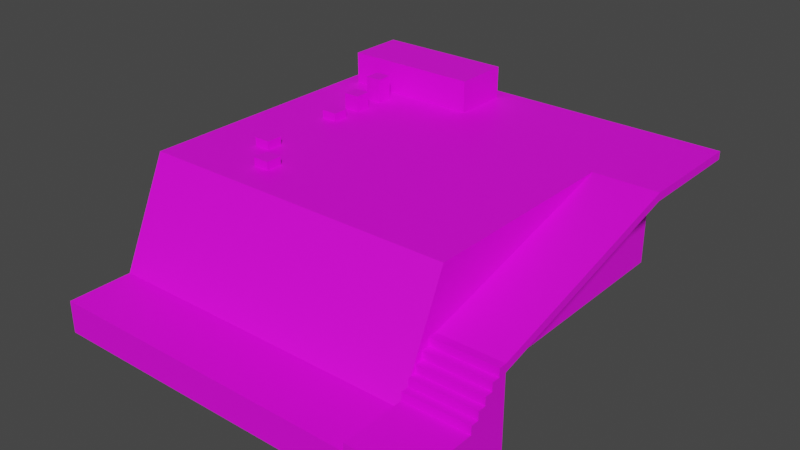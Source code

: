 # Source: playground.blend  (saved by Blender 3.4.6; exported with 4.5.12 LTS)
import bpy
from mathutils import Matrix  # noqa: F401  (used for matrix-valued properties, if any)

bpy.ops.wm.read_factory_settings(use_empty=True)
scene = bpy.context.scene
scene.name = 'Scene'

# ---- collections
col_collection = bpy.data.collections.new('Collection'); scene.collection.children.link(col_collection)

# ---- images (referenced by path relative to the original .blend; pixels are not part of the script)
import os
ASSET_DIR = os.environ.get("B2B_ASSET_DIR", "")  # directory of the original .blend (textures are referenced by path, not embedded)
HERE = os.path.dirname(os.path.abspath(__file__))  # packed textures are extracted next to this script under _unpacked/

def load_image(name, relpath, width, height, colorspace="sRGB"):
    """Load a texture the original file referenced (path relative to the .blend, or extracted next to this script)."""
    p = next((c for c in (os.path.join(HERE, relpath), os.path.join(ASSET_DIR, relpath)) if relpath and os.path.exists(c)), "")
    if p:
        img = bpy.data.images.load(p, check_existing=True)
        img.name = name
    else:  # same state as the original file: an image datablock whose file is absent (Cycles renders it pink)
        img = bpy.data.images.new(name, width, height)
        img.source = "FILE"
        img.filepath = "//" + (relpath or name)
    img.colorspace_settings.name = colorspace
    return img
img_texture_png = load_image('texture.png', 'texture.png', 1024, 1024, 'sRGB')

# ---- materials (node trees are filled in below, after node groups)
mat_wall = bpy.data.materials.new('Wall')
mat_wall.alpha_threshold = 0.0
mat_wall.use_transparent_shadow = False
mat_wall.roughness = 0.5
mat_wall.line_color = (0.0, 0.0, 0.0, 1.0)

# ---- material node trees
mat_wall.use_nodes = True; mat_wall.node_tree.nodes.clear()
_N = mat_wall.node_tree.nodes; _L = mat_wall.node_tree.links
n0 = _N.new('ShaderNodeOutputMaterial'); n0.name = 'Material Output'; n0.location = (300, 300)
n1 = _N.new('ShaderNodeBsdfPrincipled'); n1.name = 'Principled BSDF'; n1.location = (10, 300)
n1.distribution = 'GGX'
n1.subsurface_method = 'RANDOM_WALK_SKIN'
n1.inputs[3].default_value = 1.45
n1.inputs[27].default_value = (0.0, 0.0, 0.0, 1.0)
n1.inputs[28].default_value = 1.0
n2 = _N.new('ShaderNodeTexImage'); n2.name = 'Image Texture'; n2.location = (-280, 275)
n2.image = img_texture_png
_L.new(n1.outputs[0], n0.inputs[0])
_L.new(n2.outputs[0], n1.inputs[0])
n0.is_active_output = True

# ---- world
world_world = bpy.data.worlds.new('World'); scene.world = world_world
world_world.use_nodes = True; world_world.node_tree.nodes.clear()
_N = world_world.node_tree.nodes; _L = world_world.node_tree.links
n0 = _N.new('ShaderNodeOutputWorld'); n0.name = 'World Output'; n0.location = (300, 300)
n1 = _N.new('ShaderNodeBackground'); n1.name = 'Background'; n1.location = (10, 300)
n1.inputs[0].default_value = (0.05088, 0.05088, 0.05088, 1.0)
_L.new(n1.outputs[0], n0.inputs[0])
n0.is_active_output = True
world_world.color = (0.05088, 0.05088, 0.05088)
world_world.use_sun_shadow = False
world_world.sun_shadow_jitter_overblur = 0.0

# ---- meshes
me_floor = bpy.data.meshes.new('Floor')
me_floor.from_pydata([(-20.0, -26.0, -13.0), (-20.0, -20.0, 0.0), (-20.0, 20.0, -13.0), (-20.0, 20.0, 0.0), (20.0, -26.0, -13.0), (20.0, -20.0, 0.0), (20.0, 20.0, -13.0), (20.0, 20.0, 0.0), (-20.0, 20.0, -17.0), (-20.0, -26.0, -17.0), (20.0, 20.0, -17.0), (20.0, -26.0, -17.0), (-20.0, -34.0, -13.0), (20.0, -34.0, -13.0), (-20.0, -34.0, -17.0), (20.0, -34.0, -17.0)], [], [(0, 1, 3, 2), (2, 3, 7, 6), (6, 7, 5, 4), (4, 5, 1, 0), (4, 0, 12, 13), (7, 3, 1, 5), (8, 10, 11, 9), (2, 6, 10, 8), (0, 2, 8, 9), (6, 4, 11, 10), (13, 12, 14, 15), (11, 4, 13, 15), (9, 11, 15, 14), (0, 9, 14, 12)])
_uv = me_floor.uv_layers.new(name='UVMap')
_uv.uv.foreach_set('vector', [-14.01, 0.01884, -8.01, 13.02, 31.99, 13.02, 31.99, 0.01884, -19.0, 0.01884, -19.0, 13.02, 21.0, 13.02, 21.0, 0.01884, 31.99, 0.01884, 31.99, 13.02, -8.01, 13.02, -14.01, 0.01884, 21.0, 0.01786, 21.0, 13.02, -19.0, 13.02, -19.0, 0.01786, 21.0, -13.98, -19.0, -13.98, -19.0, -21.98, 21.0, -21.98, 21.0, 31.0, -19.0, 31.0, -19.0, -8.998, 21.0, -8.998, -19.0, 32.14, 21.0, 32.14, 21.0, -13.86, -19.0, -13.86, -19.0, 0.03348, 21.0, 0.03348, 21.0, -3.967, -19.0, -3.967, -14.0, 0.03348, 32.0, 0.03348, 32.0, -3.967, -14.0, -3.967, 32.0, 0.03348, -14.0, 0.03348, -14.0, -3.967, 32.0, -3.967, 21.02, 0.03348, -18.98, 0.03348, -18.98, -3.967, 21.02, -3.967, -14.0, -3.967, -14.0, 0.03348, -22.0, 0.03348, -22.0, -3.967, -19.0, -13.86, 21.0, -13.86, 21.0, -21.86, -19.0, -21.86, -14.0, 0.03348, -14.0, -3.967, -22.0, -3.967, -22.0, 0.03348])
me_floor.materials.append(mat_wall)
me_floor.update()
me_cube_002 = bpy.data.meshes.new('Cube.002')
me_cube_002.from_pydata([(-1.0, -34.0, -17.0), (-1.0, -34.0, -12.0), (-1.0, -26.0, -17.0), (-1.0, -26.0, -12.0), (7.0, -34.0, -17.0), (7.0, -34.0, -12.0), (7.0, -26.0, -17.0), (7.0, -26.0, -12.0), (-1.0, -25.0, -12.0), (-1.0, -25.0, -17.0), (7.0, -25.0, -17.0), (7.0, -25.0, -12.0), (-1.0, -26.0, -11.0), (7.0, -26.0, -11.0), (-1.0, -25.0, -11.0), (7.0, -25.0, -11.0), (-1.0, -24.0, -12.0), (-1.0, -24.0, -17.0), (7.0, -24.0, -17.0), (7.0, -24.0, -12.0), (-1.0, -24.0, -11.0), (7.0, -24.0, -11.0), (-1.0, -25.0, -10.0), (-1.0, -24.0, -10.0), (7.0, -25.0, -10.0), (7.0, -24.0, -10.0), (-1.0, -23.0, -12.0), (-1.0, -23.0, -17.0), (7.0, -23.0, -17.0), (7.0, -23.0, -12.0), (-1.0, -23.0, -11.0), (7.0, -23.0, -11.0), (-1.0, -23.0, -10.0), (7.0, -23.0, -10.0), (-1.0, -24.0, -9.0), (7.0, -24.0, -9.0), (-1.0, -23.0, -9.0), (7.0, -23.0, -9.0), (-1.0, -22.0, -12.0), (-1.0, -22.0, -17.0), (7.0, -22.0, -17.0), (7.0, -22.0, -12.0), (-1.0, -22.0, -11.0), (7.0, -22.0, -11.0), (-1.0, -22.0, -10.0), (7.0, -22.0, -10.0), (-1.0, -22.0, -9.0), (7.0, -22.0, -9.0), (7.0, -22.0, -8.0), (7.0, -23.0, -8.0), (-1.0, -23.0, -8.0), (-1.0, -22.0, -8.0), (-1.0, -21.0, -12.0), (-1.0, -21.0, -17.0), (7.0, -21.0, -17.0), (7.0, -21.0, -12.0), (-1.0, -21.0, -11.0), (7.0, -21.0, -11.0), (-1.0, -21.0, -10.0), (7.0, -21.0, -10.0), (-1.0, -21.0, -9.0), (7.0, -21.0, -9.0), (-1.0, -21.0, -8.0), (7.0, -21.0, -8.0), (-1.0, -22.0, -7.0), (7.0, -22.0, -7.0), (-1.0, -21.0, -7.0), (7.0, -21.0, -7.0), (-1.0, 6.0, -1.0), (7.0, 6.0, -1.0), (-1.0, 6.0, 0.0), (7.0, 6.0, 0.0), (-1.0, 20.0, -1.0), (7.0, 20.0, -1.0), (-1.0, 20.0, 0.0), (7.0, 20.0, 0.0)], [], [(0, 1, 3, 2), (7, 6, 10, 11), (6, 7, 5, 4), (4, 5, 1, 0), (2, 6, 4, 0), (7, 3, 1, 5), (9, 8, 16, 17), (6, 2, 9, 10), (8, 3, 12, 14), (2, 3, 8, 9), (12, 13, 15, 14), (7, 11, 15, 13), (3, 7, 13, 12), (8, 14, 20, 16), (19, 18, 28, 29), (26, 30, 42, 38), (20, 14, 22, 23), (15, 11, 19, 21), (11, 10, 18, 19), (10, 9, 17, 18), (22, 24, 25, 23), (14, 15, 24, 22), (16, 20, 30, 26), (15, 21, 25, 24), (30, 32, 44, 42), (28, 27, 39, 40), (37, 33, 45, 47), (18, 17, 27, 28), (25, 21, 31, 33), (20, 23, 32, 30), (21, 19, 29, 31), (17, 16, 26, 27), (34, 35, 37, 36), (23, 25, 35, 34), (25, 33, 37, 35), (32, 23, 34, 36), (62, 51, 64, 66), (42, 44, 58, 56), (48, 47, 61, 63), (40, 39, 53, 54), (33, 31, 43, 45), (31, 29, 41, 43), (32, 36, 46, 44), (29, 28, 40, 41), (27, 26, 38, 39), (44, 46, 60, 58), (50, 49, 48, 51), (46, 36, 50, 51), (36, 37, 49, 50), (37, 47, 48, 49), (59, 58, 60, 61), (53, 52, 55, 54), (55, 52, 56, 57), (57, 56, 58, 59), (61, 60, 62, 63), (38, 42, 56, 52), (47, 45, 59, 61), (45, 43, 57, 59), (43, 41, 55, 57), (41, 40, 54, 55), (39, 38, 52, 53), (46, 51, 62, 60), (64, 65, 67, 66), (48, 63, 67, 65), (67, 63, 69, 71), (51, 48, 65, 64), (71, 69, 73, 75), (63, 62, 68, 69), (62, 66, 70, 68), (66, 67, 71, 70), (73, 72, 74, 75), (70, 71, 75, 74), (68, 70, 74, 72), (69, 68, 72, 73)])
_uv = me_cube_002.uv_layers.new(name='UVMap')
_uv.uv.foreach_set('vector', [-13.01, -4.987, -13.01, 0.013, -5.011, 0.013, -5.011, -4.987, -4.025, 0.008446, -4.025, -4.992, -3.025, -4.992, -3.025, 0.008446, -4.025, -4.992, -4.025, 0.008446, -12.03, 0.008446, -12.03, -4.992, 5.992, -4.992, 5.992, 0.008446, -2.008, 0.008446, -2.008, -4.992, -3.0, -4.338, 5.0, -4.338, 5.0, -12.34, -3.0, -12.34, 5.0, -3.999, -3.0, -3.999, -3.0, -12.0, 5.0, -12.0, -3.838, -5.054, -3.838, -0.05405, -2.838, -0.05405, -2.838, -5.054, 5.0, -4.338, -3.0, -4.338, -3.0, -3.338, 5.0, -3.338, -3.838, -0.05405, -4.838, -0.05405, -4.838, 0.9459, -3.838, 0.9459, -4.838, -5.054, -4.838, -0.05405, -3.838, -0.05405, -3.838, -5.054, -3.0, -4.013, 5.0, -4.013, 5.0, -3.013, -3.0, -3.013, -4.025, 0.008446, -3.025, 0.008446, -3.025, 1.008, -4.025, 1.008, -2.987, 0.01214, 5.013, 0.01214, 5.013, 1.012, -2.987, 1.012, -3.838, -0.05405, -3.838, 0.9459, -2.838, 0.9459, -2.838, -0.05405, -2.025, 0.008446, -2.025, -4.992, -1.025, -4.992, -1.025, 0.008446, -1.838, -0.05405, -1.838, 0.9459, -0.8378, 0.9459, -0.8378, -0.05405, -2.838, 0.9459, -3.838, 0.9459, -3.838, 1.946, -2.838, 1.946, -3.025, 1.008, -3.025, 0.008446, -2.025, 0.008446, -2.025, 1.008, -3.025, 0.008446, -3.025, -4.992, -2.025, -4.992, -2.025, 0.008446, 5.0, -3.338, -3.0, -3.338, -3.0, -2.338, 5.0, -2.338, -3.0, -3.013, 5.0, -3.013, 5.0, -2.013, -3.0, -2.013, -2.987, 1.012, 5.013, 1.012, 5.013, 2.012, -2.987, 2.012, -2.838, -0.05405, -2.838, 0.9459, -1.838, 0.9459, -1.838, -0.05405, -3.025, 1.008, -2.025, 1.008, -2.025, 2.008, -3.025, 2.008, -1.838, 0.9459, -1.838, 1.946, -0.8378, 1.946, -0.8378, 0.9459, 5.0, -1.338, -3.0, -1.338, -3.0, -0.3378, 5.0, -0.3378, -1.025, 3.008, -1.025, 2.008, -0.02534, 2.008, -0.02534, 3.008, 5.0, -2.338, -3.0, -2.338, -3.0, -1.338, 5.0, -1.338, -2.025, 2.008, -2.025, 1.008, -1.025, 1.008, -1.025, 2.008, -2.838, 0.9459, -2.838, 1.946, -1.838, 1.946, -1.838, 0.9459, -2.025, 1.008, -2.025, 0.008446, -1.025, 0.008446, -1.025, 1.008, -2.838, -5.054, -2.838, -0.05405, -1.838, -0.05405, -1.838, -5.054, -3.0, -2.013, 5.0, -2.013, 5.0, -1.013, -3.0, -1.013, -2.987, 2.012, 5.013, 2.012, 5.013, 3.012, -2.987, 3.012, -2.025, 2.008, -1.025, 2.008, -1.025, 3.008, -2.025, 3.008, -1.838, 1.946, -2.838, 1.946, -2.838, 2.946, -1.838, 2.946, 0.1622, 3.946, -0.8378, 3.946, -0.8378, 4.946, 0.1622, 4.946, -0.8378, 0.9459, -0.8378, 1.946, 0.1622, 1.946, 0.1622, 0.9459, -0.02534, 4.008, -0.02534, 3.008, 0.9747, 3.008, 0.9747, 4.008, 5.0, -0.3378, -3.0, -0.3378, -3.0, 0.6622, 5.0, 0.6622, -1.025, 2.008, -1.025, 1.008, -0.02534, 1.008, -0.02534, 2.008, -1.025, 1.008, -1.025, 0.008446, -0.02534, 0.008446, -0.02534, 1.008, -1.838, 1.946, -1.838, 2.946, -0.8378, 2.946, -0.8378, 1.946, -1.025, 0.008446, -1.025, -4.992, -0.02534, -4.992, -0.02534, 0.008446, -1.838, -5.054, -1.838, -0.05405, -0.8378, -0.05405, -0.8378, -5.054, -0.8378, 1.946, -0.8378, 2.946, 0.1622, 2.946, 0.1622, 1.946, -3.0, -1.013, 5.0, -1.013, 5.0, -0.01264, -3.0, -0.01264, -0.8378, 2.946, -1.838, 2.946, -1.838, 3.946, -0.8378, 3.946, -2.987, 3.012, 5.013, 3.012, 5.013, 4.012, -2.987, 4.012, -1.025, 3.008, -0.02534, 3.008, -0.02534, 4.008, -1.025, 4.008, 5.0, 1.946, -3.0, 1.946, -3.0, 2.946, 5.0, 2.946, -3.0, -5.054, -3.0, -0.05405, 5.0, -0.05405, 5.0, -5.054, 5.0, -0.05405, -3.0, -0.05405, -3.0, 0.9459, 5.0, 0.9459, 5.0, 0.9459, -3.0, 0.9459, -3.0, 1.946, 5.0, 1.946, 5.0, 2.946, -3.0, 2.946, -3.0, 3.946, 5.0, 3.946, -0.8378, -0.05405, -0.8378, 0.9459, 0.1622, 0.9459, 0.1622, -0.05405, -0.02534, 3.008, -0.02534, 2.008, 0.9747, 2.008, 0.9747, 3.008, -0.02534, 2.008, -0.02534, 1.008, 0.9747, 1.008, 0.9747, 2.008, -0.02534, 1.008, -0.02534, 0.008446, 0.9747, 0.008446, 0.9747, 1.008, -0.02534, 0.008446, -0.02534, -4.992, 0.9747, -4.992, 0.9747, 0.008446, -0.8378, -5.054, -0.8378, -0.05405, 0.1622, -0.05405, 0.1622, -5.054, -0.8378, 2.946, -0.8378, 3.946, 0.1622, 3.946, 0.1622, 2.946, -3.0, -0.01264, 5.0, -0.01264, 5.0, 0.9874, -3.0, 0.9874, -0.02534, 4.008, 0.9747, 4.008, 0.9747, 5.008, -0.02534, 5.008, 0.002002, 9.015, -0.2431, 8.079, 26.73, 8.01, 26.98, 8.946, -2.987, 4.012, 5.013, 4.012, 5.013, 5.012, -2.987, 5.012, 27.97, 12.0, 27.97, 11.0, 41.97, 11.0, 41.97, 12.0, 5.0, 0.6622, -3.0, 0.6622, -3.0, 27.66, 5.0, 27.66, 0.1622, 3.946, 0.1622, 4.946, 27.16, 11.95, 27.16, 10.95, -3.0, 0.9815, 5.0, 0.9815, 5.0, 27.98, -3.0, 27.98, 5.992, 11.01, -2.008, 11.01, -2.008, 12.01, 5.992, 12.01, -3.0, 28.0, 5.0, 28.0, 5.0, 42.0, -3.0, 42.0, 27.16, 10.95, 27.16, 11.95, 41.16, 11.95, 41.16, 10.95, 5.0, 27.66, -3.0, 27.66, -3.0, 41.66, 5.0, 41.66])
me_cube_002.materials.append(mat_wall)
me_cube_002.update()
me_cube_003 = bpy.data.meshes.new('Cube.003')
me_cube_003.from_pydata([(-1.0, -1.0, -1.0), (-1.0, -1.0, 2.0), (-1.0, 1.0, -1.0), (-1.0, 1.0, 2.0), (1.0, -1.0, -1.0), (1.0, -1.0, 2.0), (1.0, 1.0, -1.0), (1.0, 1.0, 2.0)], [], [(0, 1, 3, 2), (2, 3, 7, 6), (6, 7, 5, 4), (4, 5, 1, 0), (2, 6, 4, 0), (7, 3, 1, 5)])
_uv = me_cube_003.uv_layers.new(name='UVMap')
_uv.uv.foreach_set('vector', [0.0, 0.0, 0.0, 3.0, 2.0, 3.0, 2.0, 0.0, 0.0, 0.0, 0.0, 3.0, 2.0, 3.0, 2.0, 0.0, 2.0, 0.0, 2.0, 3.0, 0.0, 3.0, 0.0, 0.0, 2.0, 0.0, 2.0, 3.0, 0.0, 3.0, 0.0, 0.0, 0.0, 2.0, 2.0, 2.0, 2.0, 0.0, 0.0, 0.0, 2.0, 2.0, 0.0, 2.0, 0.0, 0.0, 2.0, 0.0])
me_cube_003.materials.append(mat_wall)
me_cube_003.update()
me_wall = bpy.data.meshes.new('Wall')
me_wall.from_pydata([(-9.0, -6.0, -1.0), (-9.0, -6.0, 3.0), (-9.0, 1.0, -1.0), (-9.0, 1.0, 3.0), (8.0, -6.0, -1.0), (8.0, -6.0, 3.0), (8.0, 1.0, -1.0), (8.0, 1.0, 3.0)], [], [(0, 1, 3, 2), (2, 3, 7, 6), (6, 7, 5, 4), (4, 5, 1, 0), (2, 6, 4, 0), (7, 3, 1, 5)])
_uv = me_wall.uv_layers.new(name='UVMap')
_uv.uv.foreach_set('vector', [-2.0, -1.0, -2.0, 3.0, 5.0, 3.0, 5.0, -1.0, -7.0, -1.0, -7.0, 3.0, 10.0, 3.0, 10.0, -1.0, 5.0, -1.0, 5.0, 3.0, -2.0, 3.0, -2.0, -1.0, 10.0, -1.0, 10.0, 3.0, -7.0, 3.0, -7.0, -1.0, -7.5, 4.5, 9.5, 4.5, 9.5, -2.5, -7.5, -2.5, 10.0, 5.0, -7.0, 5.0, -7.0, -2.0, 10.0, -2.0])
me_wall.materials.append(mat_wall)
me_wall.update()
me_cube_005 = bpy.data.meshes.new('Cube.005')
me_cube_005.from_pydata([(-1.0, -1.0, -1.0), (-1.0, -1.0, 1.0), (-1.0, 1.0, -1.0), (-1.0, 1.0, 1.0), (1.0, -1.0, -1.0), (1.0, -1.0, 1.0), (1.0, 1.0, -1.0), (1.0, 1.0, 1.0)], [], [(0, 1, 3, 2), (2, 3, 7, 6), (6, 7, 5, 4), (4, 5, 1, 0), (2, 6, 4, 0), (7, 3, 1, 5)])
_uv = me_cube_005.uv_layers.new(name='UVMap')
_uv.uv.foreach_set('vector', [0.0, 0.0, 0.0, 2.0, 2.0, 2.0, 2.0, 0.0, 0.0, 0.0, 0.0, 2.0, 2.0, 2.0, 2.0, 0.0, 2.0, 0.0, 2.0, 2.0, 0.0, 2.0, 0.0, 0.0, 2.0, 0.0, 2.0, 2.0, 0.0, 2.0, 0.0, 0.0, 0.0, 2.0, 2.0, 2.0, 2.0, 0.0, 0.0, 0.0, 2.0, 2.0, 0.0, 2.0, 0.0, 0.0, 2.0, 0.0])
me_cube_005.materials.append(mat_wall)
me_cube_005.update()
me_cube_006 = bpy.data.meshes.new('Cube.006')
me_cube_006.from_pydata([(-1.0, -1.0, -1.0), (-1.0, -1.0, 0.0), (-1.0, 1.0, -1.0), (-1.0, 1.0, 0.0), (1.0, -1.0, -1.0), (1.0, -1.0, 0.0), (1.0, 1.0, -1.0), (1.0, 1.0, 0.0)], [], [(0, 1, 3, 2), (2, 3, 7, 6), (6, 7, 5, 4), (4, 5, 1, 0), (2, 6, 4, 0), (7, 3, 1, 5)])
_uv = me_cube_006.uv_layers.new(name='UVMap')
_uv.uv.foreach_set('vector', [0.0, 0.0, 0.0, 1.0, 2.0, 1.0, 2.0, 0.0, 0.0, 0.0, 0.0, 1.0, 2.0, 1.0, 2.0, 0.0, 2.0, 0.0, 2.0, 1.0, 0.0, 1.0, 0.0, 0.0, 2.0, 0.0, 2.0, 1.0, 0.0, 1.0, 0.0, 0.0, 0.0, 2.0, 2.0, 2.0, 2.0, 0.0, 0.0, 0.0, 2.0, 2.0, 0.0, 2.0, 0.0, 0.0, 2.0, 0.0])
me_cube_006.materials.append(mat_wall)
me_cube_006.update()

# ---- objects
ob_floor = bpy.data.objects.new('Floor', me_floor)
ob_cube_001 = bpy.data.objects.new('Cube.001', me_cube_002)
ob_cube_002 = bpy.data.objects.new('Cube.002', me_cube_003)
ob_wall = bpy.data.objects.new('Wall', me_wall)
ob_cube_003 = bpy.data.objects.new('Cube.003', me_cube_005)
ob_cube_004 = bpy.data.objects.new('Cube.004', me_cube_006)
ob_cube_005 = bpy.data.objects.new('Cube.005', me_cube_006)
ob_cube_006 = bpy.data.objects.new('Cube.006', me_cube_006)

# ---- transforms, parenting, visibility, modifiers, constraints
ob_floor.location = (0.0, 0.0, 0.0)
ob_cube_001.location = (21.0, 0.0, 0.0)
ob_cube_002.location = (-12.0, 8.0, 1.0)
ob_wall.location = (-9.0, 17.0, 1.0)
ob_cube_003.location = (-12.0, 4.0, 1.0)
ob_cube_004.location = (-12.0, 0.0, 1.0)
ob_cube_005.location = (-12.0, -11.0, 1.0)
ob_cube_006.location = (-8.0, -15.0, 1.0)

# ---- collection membership
col_collection.objects.link(ob_floor)
col_collection.objects.link(ob_cube_001)
col_collection.objects.link(ob_cube_002)
col_collection.objects.link(ob_wall)
col_collection.objects.link(ob_cube_003)
col_collection.objects.link(ob_cube_004)
col_collection.objects.link(ob_cube_005)
col_collection.objects.link(ob_cube_006)

# ---- scene / render settings (as saved in the file)
scene.frame_start = 1; scene.frame_end = 250; scene.frame_set(1)
scene.render.engine = 'BLENDER_EEVEE_NEXT'
scene.cycles.sampling_pattern = 'TABULATED_SOBOL'
scene.cycles.use_light_tree = False
scene.view_settings.view_transform = 'Filmic'
bpy.context.view_layer.update()

# ---- added for rendering (the .blend has no active camera and no usable light): camera, sun
cam_auto = bpy.data.cameras.new('AutoCamera')
cam_auto.lens = 50.0
cam_auto.sensor_width = 36.0
cam_auto.clip_end = 1221.71
ob_auto_camera = bpy.data.objects.new('AutoCamera', cam_auto)
scene.collection.objects.link(ob_auto_camera)
ob_auto_camera.location = (73.6135, -90.5363, 49.1908)
ob_auto_camera.rotation_euler = (1.09748, -7.21219e-08, 0.694738)
scene.camera = ob_auto_camera
light_auto_sun = bpy.data.lights.new('AutoSun', 'SUN')
light_auto_sun.energy = 3.0
light_auto_sun.angle = 0.0523599
ob_auto_sun = bpy.data.objects.new('AutoSun', light_auto_sun)
scene.collection.objects.link(ob_auto_sun)
ob_auto_sun.rotation_euler = (0.872665, 0.174533, 0.523599)
bpy.context.view_layer.update()
